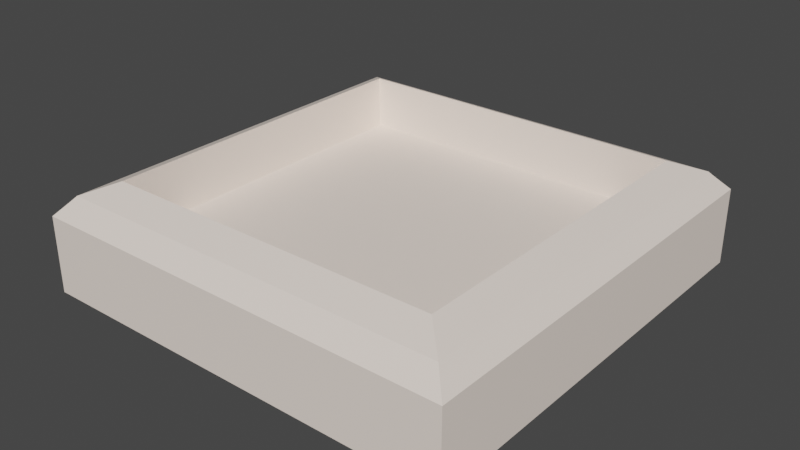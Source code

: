 # Source: ApartmentRoof.blend  (saved by Blender 2.93.21; exported with 4.5.12 LTS)
import bpy
from mathutils import Matrix  # noqa: F401  (used for matrix-valued properties, if any)

bpy.ops.wm.read_factory_settings(use_empty=True)
scene = bpy.context.scene
scene.name = 'Scene'

# ---- collections
col_collection = bpy.data.collections.new('Collection'); scene.collection.children.link(col_collection)

# ---- materials (node trees are filled in below, after node groups)
mat_material_002 = bpy.data.materials.new('Material.002')
mat_material_002.use_transparent_shadow = False

# ---- material node trees
mat_material_002.use_nodes = True; mat_material_002.node_tree.nodes.clear()
_N = mat_material_002.node_tree.nodes; _L = mat_material_002.node_tree.links
n0 = _N.new('ShaderNodeBsdfPrincipled'); n0.name = 'Principled BSDF'; n0.location = (10, 300)
n0.distribution = 'GGX'
n0.subsurface_method = 'BURLEY'
n0.inputs[0].default_value = (0.9911, 0.8632, 0.7682, 1.0)
n0.inputs[3].default_value = 1.45
n0.inputs[27].default_value = (0.0, 0.0, 0.0, 1.0)
n0.inputs[28].default_value = 1.0
n1 = _N.new('ShaderNodeOutputMaterial'); n1.name = 'Material Output'; n1.location = (300, 300)
_L.new(n0.outputs[0], n1.inputs[0])
n1.is_active_output = True

# ---- world
world_world = bpy.data.worlds.new('World'); scene.world = world_world
world_world.use_nodes = True; world_world.node_tree.nodes.clear()
_N = world_world.node_tree.nodes; _L = world_world.node_tree.links
n0 = _N.new('ShaderNodeOutputWorld'); n0.name = 'World Output'; n0.location = (300, 300)
n1 = _N.new('ShaderNodeBackground'); n1.name = 'Background'; n1.location = (10, 300)
n1.inputs[0].default_value = (0.05088, 0.05088, 0.05088, 1.0)
_L.new(n1.outputs[0], n0.inputs[0])
n0.is_active_output = True
world_world.color = (0.05088, 0.05088, 0.05088)
world_world.use_sun_shadow = False
world_world.sun_shadow_jitter_overblur = 0.0

# ---- meshes
me_cube_006 = bpy.data.meshes.new('Cube.006')
me_cube_006.from_pydata([(-1.0, 5.502e-07, 4.001), (-0.7913, 0.4999, 3.166), (-1.0, 4.628e-07, -4.001), (-0.7913, 0.4999, -3.166), (1.0, 5.502e-07, 4.001), (0.7913, 0.4999, 3.166), (1.0, 4.628e-07, -4.001), (0.7913, 0.4999, -3.166), (-0.7913, 0.2519, 3.166), (-0.7913, 0.2519, -3.166), (0.7913, 0.2519, -3.166), (0.7913, 0.2519, 3.166), (-1.0, 0.3555, 4.001), (-0.9228, 0.4422, 3.692), (-0.9449, 0.4165, 3.781), (-0.9228, 0.4422, -3.692), (-1.0, 0.3555, -4.001), (-0.9449, 0.4165, -3.781), (0.9228, 0.4422, -3.692), (1.0, 0.3555, -4.001), (0.9449, 0.4165, -3.781), (0.9228, 0.4422, 3.692), (1.0, 0.3555, 4.001), (0.9449, 0.4165, 3.781)], [], [(5, 1, 13, 21), (3, 7, 18, 15), (7, 5, 21, 18), (0, 12, 16, 2), (2, 6, 4, 0), (1, 5, 11, 8), (2, 16, 19, 6), (6, 19, 22, 4), (1, 3, 15, 13), (10, 9, 8, 11), (7, 3, 9, 10), (5, 7, 10, 11), (3, 1, 8, 9), (13, 15, 17, 14), (14, 17, 16, 12), (15, 18, 20, 17), (17, 20, 19, 16), (18, 21, 23, 20), (20, 23, 22, 19), (21, 13, 14, 23), (23, 14, 12, 22), (4, 22, 12, 0)])
_uv = me_cube_006.uv_layers.new(name='UVMap')
_uv.uv.foreach_set('vector', [0.6511, 0.7239, 0.8489, 0.7239, 0.8515, 0.7265, 0.6485, 0.7265, 0.8489, 0.5261, 0.6511, 0.5261, 0.6485, 0.5235, 0.8515, 0.5235, 0.6511, 0.5261, 0.6511, 0.7239, 0.6485, 0.7265, 0.6485, 0.5235, 0.375, 0.0, 0.6015, 0.0, 0.6015, 0.25, 0.375, 0.25, 0.125, 0.5, 0.375, 0.5, 0.375, 0.75, 0.125, 0.75, 0.8489, 0.7239, 0.6511, 0.7239, 0.6511, 0.7239, 0.8489, 0.7239, 0.375, 0.25, 0.6015, 0.25, 0.6015, 0.5, 0.375, 0.5, 0.375, 0.5, 0.6015, 0.5, 0.6015, 0.75, 0.375, 0.75, 0.8489, 0.7239, 0.8489, 0.5261, 0.8515, 0.5235, 0.8515, 0.7265, 0.6511, 0.5261, 0.8489, 0.5261, 0.8489, 0.7239, 0.6511, 0.7239, 0.6511, 0.5261, 0.8489, 0.5261, 0.8489, 0.5261, 0.6511, 0.5261, 0.6511, 0.7239, 0.6511, 0.5261, 0.6511, 0.5261, 0.6511, 0.7239, 0.8489, 0.5261, 0.8489, 0.7239, 0.8489, 0.7239, 0.8489, 0.5261, 0.8515, 0.7265, 0.8515, 0.5235, 0.875, 0.5069, 0.875, 0.7431, 0.625, 0.006887, 0.625, 0.2431, 0.6015, 0.25, 0.6015, 0.0, 0.8515, 0.5235, 0.6485, 0.5235, 0.6319, 0.5, 0.8681, 0.5, 0.625, 0.2569, 0.625, 0.4931, 0.6015, 0.5, 0.6015, 0.25, 0.6485, 0.5235, 0.6485, 0.7265, 0.625, 0.7431, 0.625, 0.5069, 0.625, 0.5069, 0.625, 0.7431, 0.6015, 0.75, 0.6015, 0.5, 0.6485, 0.7265, 0.8515, 0.7265, 0.8681, 0.75, 0.6319, 0.75, 0.625, 0.7569, 0.625, 0.9931, 0.6015, 1.0, 0.6015, 0.75, 0.375, 0.75, 0.6015, 0.75, 0.6015, 1.0, 0.375, 1.0])
me_cube_006.materials.append(mat_material_002)
me_cube_006.use_remesh_fix_poles = True
me_cube_006.use_remesh_preserve_attributes = False
me_cube_006.update()

# ---- objects
ob_cube_004 = bpy.data.objects.new('Cube.004', me_cube_006)

# ---- transforms, parenting, visibility, modifiers, constraints
ob_cube_004.location = (0.0, 0.0, 0.0)
ob_cube_004.rotation_euler = (1.571, -0.0, 0.0)
ob_cube_004.scale = (1.0, 1.0, 0.2499)

# ---- collection membership
col_collection.objects.link(ob_cube_004)

# ---- scene / render settings (as saved in the file)
scene.frame_start = 1; scene.frame_end = 250; scene.frame_set(1)
scene.render.engine = 'BLENDER_EEVEE_NEXT'
scene.cycles.use_denoising = False
scene.cycles.samples = 128
scene.cycles.sampling_pattern = 'TABULATED_SOBOL'
scene.cycles.use_adaptive_sampling = False
scene.cycles.use_light_tree = False
scene.view_settings.view_transform = 'Filmic'
bpy.context.view_layer.update()

# ---- added for rendering (the .blend has no active camera and no usable light): camera, sun
cam_auto = bpy.data.cameras.new('AutoCamera')
cam_auto.lens = 50.0
cam_auto.sensor_width = 36.0
cam_auto.clip_end = 1000.0
ob_auto_camera = bpy.data.objects.new('AutoCamera', cam_auto)
scene.collection.objects.link(ob_auto_camera)
ob_auto_camera.location = (2.65748, -3.18898, 2.37592)
ob_auto_camera.rotation_euler = (1.09748, -7.21219e-08, 0.694738)
scene.camera = ob_auto_camera
light_auto_sun = bpy.data.lights.new('AutoSun', 'SUN')
light_auto_sun.energy = 3.0
light_auto_sun.angle = 0.0523599
ob_auto_sun = bpy.data.objects.new('AutoSun', light_auto_sun)
scene.collection.objects.link(ob_auto_sun)
ob_auto_sun.rotation_euler = (0.872665, 0.174533, 0.523599)
bpy.context.view_layer.update()
